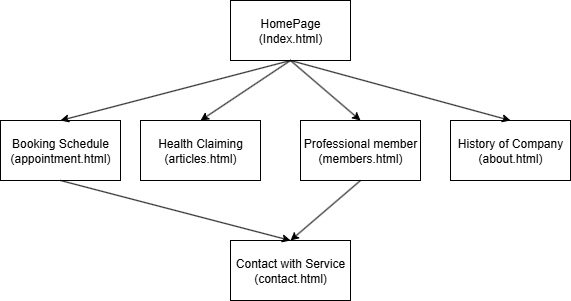

The diagram above was exported from draw.io. Its source (the exported page's mxGraphModel, read from the mxfile embedded in the PNG):
<mxGraphModel dx="1042" dy="623" grid="1" gridSize="10" guides="1" tooltips="1" connect="1" arrows="1" fold="1" page="1" pageScale="1" pageWidth="850" pageHeight="1100" math="0" shadow="0">
  <root>
    <mxCell id="0" />
    <mxCell id="1" parent="0" />
    <mxCell id="RIoVe9Pk0RPWM7obwven-1" value="HomePage&lt;div&gt;(Index.html)&lt;/div&gt;" style="rounded=0;whiteSpace=wrap;html=1;" parent="1" vertex="1">
      <mxGeometry x="410" y="80" width="120" height="60" as="geometry" />
    </mxCell>
    <mxCell id="RIoVe9Pk0RPWM7obwven-2" value="Booking Schedule&lt;div&gt;(appointment.html)&lt;/div&gt;" style="rounded=0;whiteSpace=wrap;html=1;" parent="1" vertex="1">
      <mxGeometry x="180" y="200" width="120" height="60" as="geometry" />
    </mxCell>
    <mxCell id="RIoVe9Pk0RPWM7obwven-3" value="Health Claiming&lt;div&gt;(articles.html)&lt;/div&gt;" style="rounded=0;whiteSpace=wrap;html=1;" parent="1" vertex="1">
      <mxGeometry x="320" y="200" width="120" height="60" as="geometry" />
    </mxCell>
    <mxCell id="RIoVe9Pk0RPWM7obwven-4" value="Professional member&lt;div&gt;(members.html)&lt;/div&gt;" style="rounded=0;whiteSpace=wrap;html=1;" parent="1" vertex="1">
      <mxGeometry x="480" y="200" width="120" height="60" as="geometry" />
    </mxCell>
    <mxCell id="RIoVe9Pk0RPWM7obwven-5" value="History of Company&lt;div&gt;(about.html)&lt;/div&gt;" style="rounded=0;whiteSpace=wrap;html=1;" parent="1" vertex="1">
      <mxGeometry x="630" y="200" width="120" height="60" as="geometry" />
    </mxCell>
    <mxCell id="RIoVe9Pk0RPWM7obwven-6" value="Contact with Service&lt;div&gt;(contact.html)&lt;/div&gt;" style="rounded=0;whiteSpace=wrap;html=1;" parent="1" vertex="1">
      <mxGeometry x="410" y="320" width="120" height="60" as="geometry" />
    </mxCell>
    <mxCell id="RIoVe9Pk0RPWM7obwven-10" value="" style="endArrow=classic;html=1;rounded=0;exitX=0.5;exitY=1;exitDx=0;exitDy=0;entryX=0.5;entryY=0;entryDx=0;entryDy=0;" parent="1" source="RIoVe9Pk0RPWM7obwven-1" target="RIoVe9Pk0RPWM7obwven-2" edge="1">
      <mxGeometry width="50" height="50" relative="1" as="geometry">
        <mxPoint x="400" y="350" as="sourcePoint" />
        <mxPoint x="450" y="300" as="targetPoint" />
      </mxGeometry>
    </mxCell>
    <mxCell id="RIoVe9Pk0RPWM7obwven-11" value="" style="endArrow=classic;html=1;rounded=0;entryX=0.5;entryY=0;entryDx=0;entryDy=0;" parent="1" target="RIoVe9Pk0RPWM7obwven-3" edge="1">
      <mxGeometry width="50" height="50" relative="1" as="geometry">
        <mxPoint x="470" y="140" as="sourcePoint" />
        <mxPoint x="450" y="300" as="targetPoint" />
      </mxGeometry>
    </mxCell>
    <mxCell id="RIoVe9Pk0RPWM7obwven-12" value="" style="endArrow=classic;html=1;rounded=0;exitX=0.5;exitY=1;exitDx=0;exitDy=0;entryX=0.5;entryY=0;entryDx=0;entryDy=0;" parent="1" source="RIoVe9Pk0RPWM7obwven-1" target="RIoVe9Pk0RPWM7obwven-4" edge="1">
      <mxGeometry width="50" height="50" relative="1" as="geometry">
        <mxPoint x="400" y="350" as="sourcePoint" />
        <mxPoint x="450" y="300" as="targetPoint" />
      </mxGeometry>
    </mxCell>
    <mxCell id="RIoVe9Pk0RPWM7obwven-13" value="" style="endArrow=classic;html=1;rounded=0;exitX=0.5;exitY=1;exitDx=0;exitDy=0;entryX=0.5;entryY=0;entryDx=0;entryDy=0;" parent="1" source="RIoVe9Pk0RPWM7obwven-1" target="RIoVe9Pk0RPWM7obwven-5" edge="1">
      <mxGeometry width="50" height="50" relative="1" as="geometry">
        <mxPoint x="400" y="350" as="sourcePoint" />
        <mxPoint x="450" y="300" as="targetPoint" />
      </mxGeometry>
    </mxCell>
    <mxCell id="RIoVe9Pk0RPWM7obwven-14" value="" style="endArrow=classic;html=1;rounded=0;exitX=0.5;exitY=1;exitDx=0;exitDy=0;entryX=0.5;entryY=0;entryDx=0;entryDy=0;" parent="1" source="RIoVe9Pk0RPWM7obwven-2" target="RIoVe9Pk0RPWM7obwven-6" edge="1">
      <mxGeometry width="50" height="50" relative="1" as="geometry">
        <mxPoint x="400" y="350" as="sourcePoint" />
        <mxPoint x="450" y="300" as="targetPoint" />
      </mxGeometry>
    </mxCell>
    <mxCell id="RIoVe9Pk0RPWM7obwven-15" value="" style="endArrow=classic;html=1;rounded=0;exitX=0.5;exitY=1;exitDx=0;exitDy=0;entryX=0.5;entryY=0;entryDx=0;entryDy=0;" parent="1" source="RIoVe9Pk0RPWM7obwven-4" target="RIoVe9Pk0RPWM7obwven-6" edge="1">
      <mxGeometry width="50" height="50" relative="1" as="geometry">
        <mxPoint x="400" y="350" as="sourcePoint" />
        <mxPoint x="450" y="300" as="targetPoint" />
      </mxGeometry>
    </mxCell>
  </root>
</mxGraphModel>